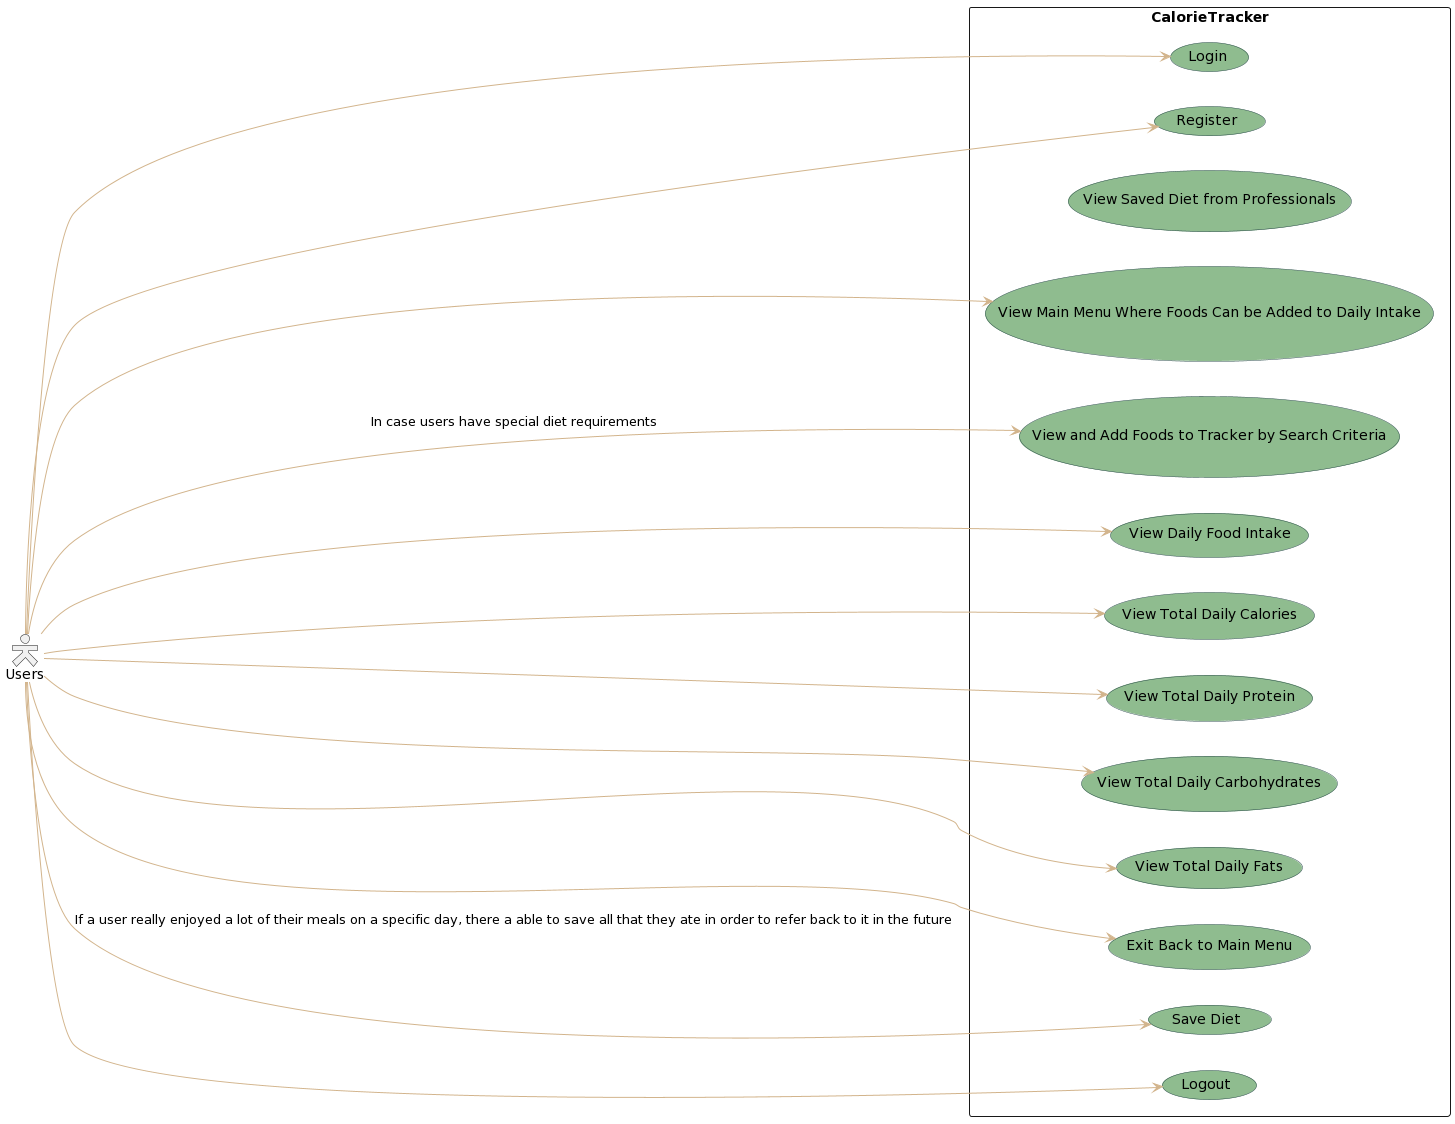

The diagram above was rendered by PlantUML. Its source (embedded in the PNG):
@startuml
skinparam actorStyle Hollow 
skinparam usecase {
BackgroundColor DarkSeaGreen
BorderColor DarkSlateGray

BackgroundColor<< Main >> YellowGreen 
BorderColor<< Main >> YellowGreen 

ArrowColor tan 
ActorBorderColor black
ActorFontName Courier

ActorBackgroundColor<< Human >> Black
}
left to right direction
actor Users
rectangle CalorieTracker {
  (Login)
  (Register)
  (View Saved Diet from Professionals)
  (View Main Menu Where Foods Can be Added to Daily Intake)
  (View and Add Foods to Tracker by Search Criteria)
  (View Daily Food Intake)
  (View Total Daily Calories)
  (View Total Daily Protein)
  (View Total Daily Carbohydrates)
  (View Total Daily Fats)
  (Exit Back to Main Menu)
  (Save Diet)
  (Logout)
}
Users --> (Login)
Users --> (Register)
Users --> (View Main Menu Where Foods Can be Added to Daily Intake)
Users --> (View and Add Foods to Tracker by Search Criteria) : In case users have special diet requirements
Users --> (View Daily Food Intake)
Users -->  (View Total Daily Calories)
Users --> (View Total Daily Protein)
Users --> (View Total Daily Carbohydrates)
Users --> (View Total Daily Fats)
Users --> (Exit Back to Main Menu)
Users --> (Save Diet) : If a user really enjoyed a lot of their meals on a specific day, there a able to save all that they ate in order to refer back to it in the future
Users --> (Logout)
@enduml